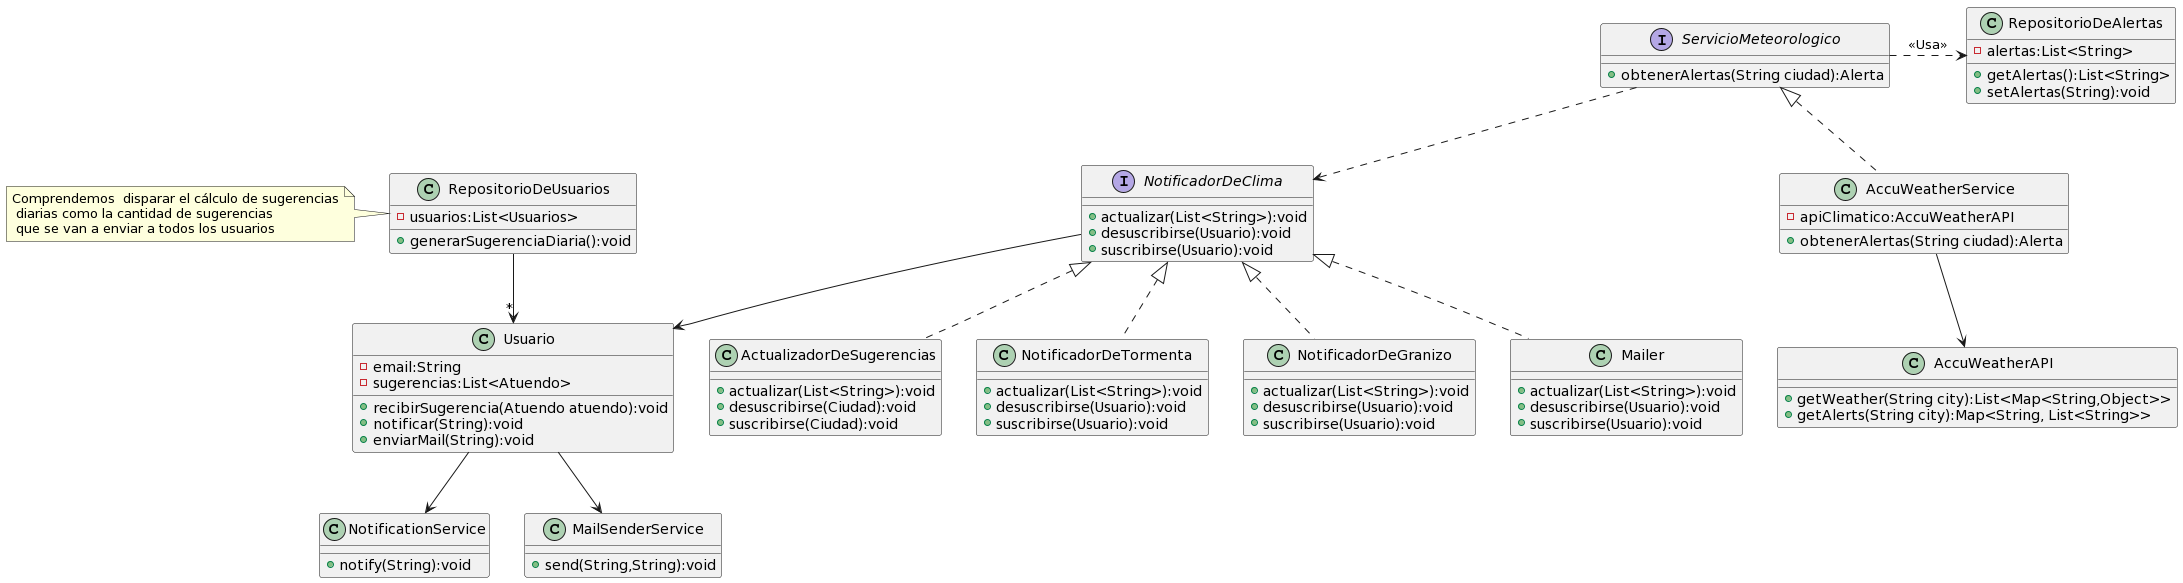

The diagram above was rendered by PlantUML. Its source (embedded in the PNG):
@startuml
class Usuario {
-email:String
-sugerencias:List<Atuendo>
+recibirSugerencia(Atuendo atuendo):void
+notificar(String):void
+enviarMail(String):void
}

Usuario --> NotificationService 
Usuario --> MailSenderService 

class RepositorioDeUsuarios {
-usuarios:List<Usuarios>
+generarSugerenciaDiaria():void
}

RepositorioDeUsuarios --> "*" Usuario

note "Comprendemos  disparar el cálculo de sugerencias\n diarias como la cantidad de sugerencias\n que se van a enviar a todos los usuarios" as notaDeRepo
RepositorioDeUsuarios .left. notaDeRepo

class RepositorioDeAlertas {
-alertas:List<String>
+getAlertas():List<String>
+setAlertas(String):void
}

interface ServicioMeteorologico {
+obtenerAlertas(String ciudad):Alerta
}

ServicioMeteorologico .right.> RepositorioDeAlertas:"<<Usa>>"
ServicioMeteorologico ..> NotificadorDeClima

class AccuWeatherService implements ServicioMeteorologico {
-apiClimatico:AccuWeatherAPI
+obtenerAlertas(String ciudad):Alerta
}

AccuWeatherService --> AccuWeatherAPI

class AccuWeatherAPI {
+getWeather(String city):List<Map<String,Object>>
+getAlerts(String city):Map<String, List<String>> 
}

interface NotificadorDeClima {
+actualizar(List<String>):void
+desuscribirse(Usuario):void
+suscribirse(Usuario):void
}

class ActualizadorDeSugerencias implements NotificadorDeClima {
+actualizar(List<String>):void
+desuscribirse(Ciudad):void
+suscribirse(Ciudad):void
}

class NotificadorDeTormenta implements NotificadorDeClima {
+actualizar(List<String>):void
+desuscribirse(Usuario):void
+suscribirse(Usuario):void
}

class NotificadorDeGranizo implements NotificadorDeClima {
+actualizar(List<String>):void
+desuscribirse(Usuario):void
+suscribirse(Usuario):void
}

class Mailer implements NotificadorDeClima {
+actualizar(List<String>):void
+desuscribirse(Usuario):void
+suscribirse(Usuario):void
}

NotificadorDeClima --> Usuario

class NotificationService {
+notify(String):void
}

class MailSenderService {
+send(String,String):void
}
@enduml